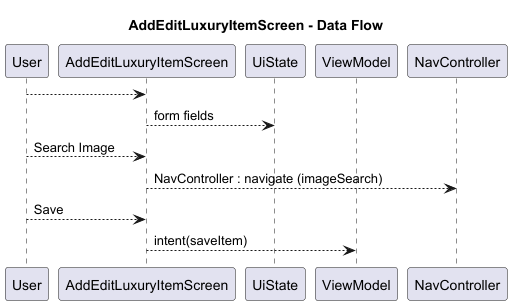

The diagram above was rendered by PlantUML. Its source (embedded in the PNG):
@startuml

title AddEditLuxuryItemScreen - Data Flow

participant User as A1
participant AddEditLuxuryItemScreen as B1
participant UiState as C1
participant ViewModel as D1
participant NavController as E1

A1 --> B1
B1 --> C1 : form fields

A1 --> B1 : Search Image
B1 --> E1 : NavController : navigate (imageSearch)

A1 --> B1 : Save
B1 --> D1 : intent(saveItem)

@enduml